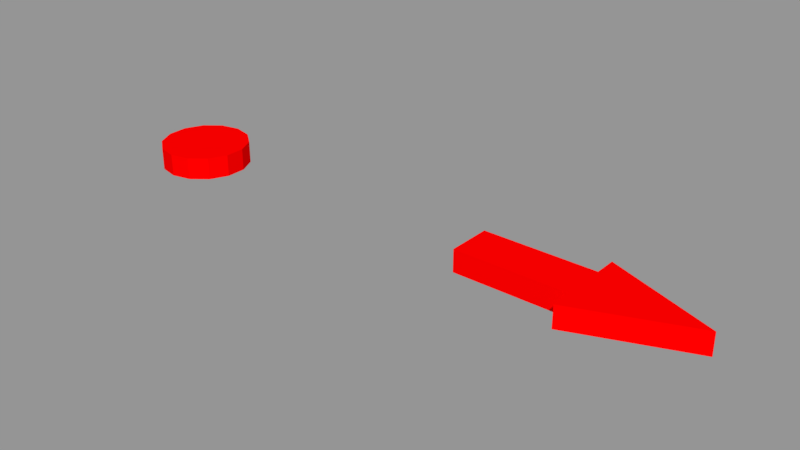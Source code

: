 # Source: cf_stand.blend  (saved by Blender 2.78.0; exported with 4.5.12 LTS)
import bpy
from mathutils import Matrix  # noqa: F401  (used for matrix-valued properties, if any)

bpy.ops.wm.read_factory_settings(use_empty=True)
scene = bpy.context.scene
scene.name = 'Scene'

# ---- collections
col_collection_1 = bpy.data.collections.new('Collection 1'); scene.collection.children.link(col_collection_1)

# ---- materials (node trees are filled in below, after node groups)
mat_pointer = bpy.data.materials.new('pointer')
mat_pointer.alpha_threshold = 0.0
mat_pointer.use_transparent_shadow = False
mat_pointer.diffuse_color = (1.0, 0.0, 0.0, 1.0)
mat_pointer.specular_color = (1.0, 0.0, 0.0)
mat_pointer.roughness = 0.5
mat_pointer.specular_intensity = 1.0

# ---- material node trees

# ---- meshes
me_plane = bpy.data.meshes.new('Plane')
me_plane.from_pydata([(0.0, -1.0, 0.0), (0.0, 1.0, 0.0), (-1.0, 0.0, 0.0), (1.0, -0.5, 0.0), (1.0, 0.5, 0.0), (0.0, -0.5, 0.0), (0.0, 0.5, 0.0), (0.0, -1.0, 0.1587), (0.0, 1.0, 0.1587), (-1.0, 0.0, 0.1587), (1.0, -0.5, 0.1587), (1.0, 0.5, 0.1587), (0.0, -0.5, 0.1587), (0.0, 0.5, 0.1587), (3.968, 1.018, 0.1587), (4.14, 0.9167, 0.1587), (4.279, 0.6344, 0.1587), (4.355, 0.2264, 0.1587), (4.355, -0.2264, 0.1587), (4.279, -0.6344, 0.1587), (4.14, -0.9167, 0.1587), (3.968, -1.018, 0.1587), (3.796, -0.9167, 0.1587), (3.658, -0.6344, 0.1587), (3.581, -0.2264, 0.1587), (3.581, 0.2264, 0.1587), (3.658, 0.6344, 0.1587), (3.796, 0.9167, 0.1587), (3.968, 1.807e-15, 0.1587), (3.658, 0.6344, 1.892e-08), (3.581, 0.2264, 1.892e-08), (3.581, -0.2264, 1.892e-08), (3.658, -0.6344, 1.892e-08), (3.796, -0.9167, 1.892e-08), (3.968, -1.018, 1.892e-08), (4.14, -0.9167, 1.892e-08), (4.279, -0.6344, 1.892e-08), (4.355, -0.2264, 1.892e-08), (4.355, 0.2264, 1.892e-08), (4.279, 0.6344, 1.892e-08), (4.14, 0.9167, 1.892e-08), (3.968, 1.018, 1.892e-08), (3.796, 0.9167, 1.892e-08), (3.968, 1.807e-15, 1.892e-08)], [], [(4, 3, 5), (6, 4, 5), (2, 5, 0), (1, 6, 2), (5, 2, 6), (11, 12, 10), (13, 12, 11), (9, 7, 12), (8, 9, 13), (12, 13, 9), (3, 12, 5), (2, 8, 1), (1, 13, 6), (6, 11, 4), (0, 5, 12), (2, 0, 7), (4, 10, 3), (3, 10, 12), (2, 9, 8), (1, 8, 13), (6, 13, 11), (0, 12, 7), (2, 7, 9), (4, 11, 10), (26, 25, 28), (19, 18, 28), (27, 26, 28), (20, 19, 28), (14, 27, 28), (21, 20, 28), (22, 21, 28), (15, 14, 28), (23, 22, 28), (16, 15, 28), (24, 23, 28), (17, 16, 28), (25, 24, 28), (18, 17, 28), (29, 43, 30), (36, 43, 37), (42, 43, 29), (35, 43, 36), (41, 43, 42), (34, 43, 35), (33, 43, 34), (40, 43, 41), (32, 43, 33), (39, 43, 40), (31, 43, 32), (38, 43, 39), (30, 43, 31), (37, 43, 38), (25, 26, 29), (18, 19, 36), (26, 27, 42), (19, 20, 35), (27, 14, 41), (20, 21, 34), (21, 22, 33), (14, 15, 40), (22, 23, 32), (15, 16, 39), (23, 24, 31), (16, 17, 38), (24, 25, 30), (17, 18, 37), (25, 29, 30), (18, 36, 37), (26, 42, 29), (19, 35, 36), (27, 41, 42), (20, 34, 35), (21, 33, 34), (14, 40, 41), (22, 32, 33), (15, 39, 40), (23, 31, 32), (16, 38, 39), (24, 30, 31), (17, 37, 38)])
me_plane.materials.append(mat_pointer)
me_plane.use_remesh_preserve_volume = False
me_plane.use_remesh_preserve_attributes = False
me_plane.use_mirror_vertex_groups = False
me_plane.update()

# ---- objects
ob_i_pointer = bpy.data.objects.new('i_pointer', me_plane)
ob_i_frame = bpy.data.objects.new('i_frame', None)

# ---- transforms, parenting, visibility, modifiers, constraints
ob_i_pointer.location = (2.0, 0.0, 0.0)
ob_i_pointer.scale = (-0.504, 0.1966, 0.63)
ob_i_pointer.lineart.crease_threshold = 0.0
ob_i_frame.location = (0.0, 0.0, 0.0)

# ---- collection membership
col_collection_1.objects.link(ob_i_pointer)
col_collection_1.objects.link(ob_i_frame)

# ---- scene / render settings (as saved in the file)
scene.frame_start = 1; scene.frame_end = 250; scene.frame_set(1)
scene.render.engine = 'BLENDER_EEVEE_NEXT'
scene.render.resolution_percentage = 50
scene.render.dither_intensity = 0.0
scene.cycles.use_denoising = False
scene.cycles.samples = 128
scene.cycles.sampling_pattern = 'TABULATED_SOBOL'
scene.cycles.light_sampling_threshold = 0.0
scene.cycles.use_adaptive_sampling = False
scene.cycles.use_light_tree = False
scene.cycles.blur_glossy = 0.0
scene.cycles.sample_clamp_indirect = 0.0
scene.view_settings.view_transform = 'Standard'
bpy.context.view_layer.update()

# ---- added for rendering (the .blend has no active camera and no usable light): camera, sun + grey world if the file has none
cam_auto = bpy.data.cameras.new('AutoCamera')
cam_auto.lens = 50.0
cam_auto.sensor_width = 36.0
cam_auto.clip_end = 1000.0
ob_auto_camera = bpy.data.objects.new('AutoCamera', cam_auto)
scene.collection.objects.link(ob_auto_camera)
ob_auto_camera.location = (3.68065, -3.03137, 2.07091)
ob_auto_camera.rotation_euler = (1.09748, -7.21219e-08, 0.694738)
scene.camera = ob_auto_camera
light_auto_sun = bpy.data.lights.new('AutoSun', 'SUN')
light_auto_sun.energy = 3.0
light_auto_sun.angle = 0.0523599
ob_auto_sun = bpy.data.objects.new('AutoSun', light_auto_sun)
scene.collection.objects.link(ob_auto_sun)
ob_auto_sun.rotation_euler = (0.872665, 0.174533, 0.523599)
if scene.world is None:
    world_auto = bpy.data.worlds.new('AutoWorld')
    world_auto.color = (0.3, 0.3, 0.3)
    scene.world = world_auto
bpy.context.view_layer.update()

